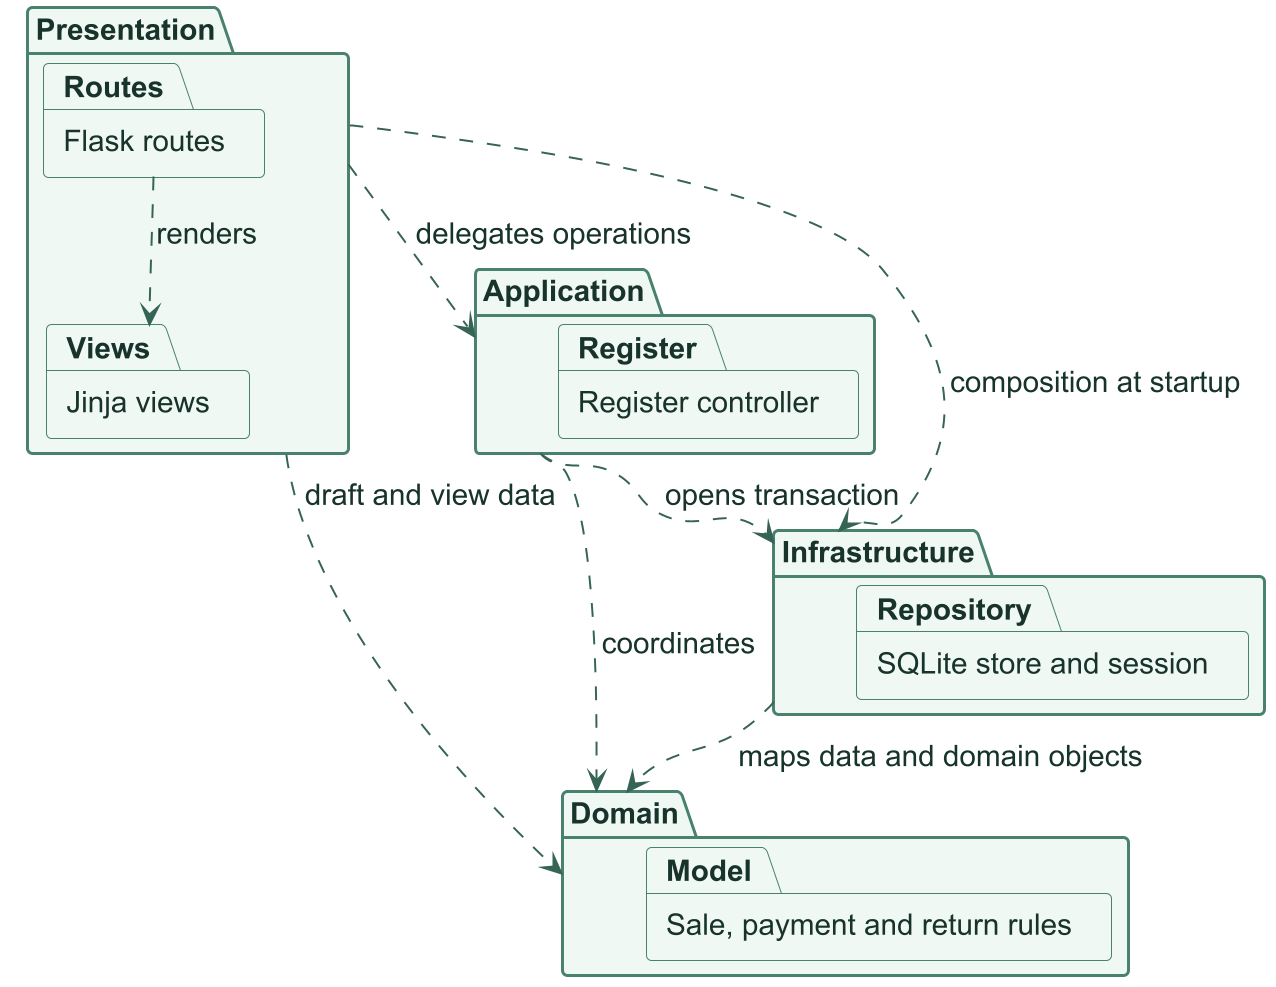

The diagram above was rendered by PlantUML. Its source (embedded in the PNG):
@startuml
skinparamlocked dpi 190
!include style.puml
!pragma layout smetana
package "Presentation" as P {
  package "Flask routes" as Routes
  package "Jinja views" as Views
}
package "Application" as A {
  package "Register controller" as Register
}
package "Domain" as D {
  package "Sale, payment and return rules" as Model
}
package "Infrastructure" as I {
  package "SQLite store and session" as Repository
}
P ..> A : delegates operations
P ..> D : draft and view data
P ..> I : composition at startup
Routes ..> Views : renders
A ..> D : coordinates
A ..> I : opens transaction
I ..> D : maps data and domain objects
@enduml